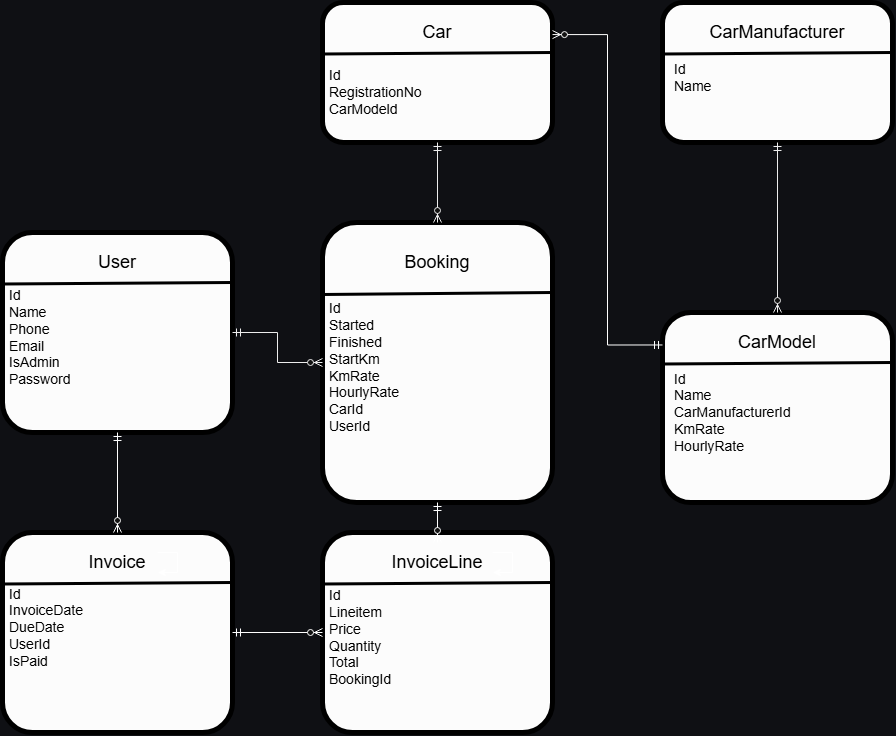

The diagram above was exported from draw.io. Its source (the exported page's mxGraphModel, read from the mxfile embedded in the PNG):
<mxGraphModel dx="1863" dy="2870" grid="1" gridSize="10" guides="1" tooltips="1" connect="1" arrows="1" fold="1" page="1" pageScale="1" pageWidth="1100" pageHeight="850" background="light-dark(#FFFFFF,#0F1014)" math="0" shadow="0">
  <root>
    <mxCell id="0" />
    <mxCell id="1" parent="0" />
    <mxCell id="RRTwE4A4XktNmF8i5Lak-1" parent="1" style="rounded=1;whiteSpace=wrap;html=1;roundedPerimeter=1;fillColor=light-dark(#FFFFFF,#FCFCFC);strokeColor=light-dark(#000000,#000000);strokeWidth=5;" value="" vertex="1">
      <mxGeometry height="200" width="230" x="40" y="300" as="geometry" />
    </mxCell>
    <mxCell id="RRTwE4A4XktNmF8i5Lak-9" edge="1" parent="1" source="RRTwE4A4XktNmF8i5Lak-1" style="endArrow=none;html=1;rounded=0;exitX=0.028;exitY=0.271;exitDx=0;exitDy=0;entryX=1;entryY=0.25;entryDx=0;entryDy=0;strokeColor=light-dark(#000000,#000000);strokeWidth=3;" target="RRTwE4A4XktNmF8i5Lak-1" value="">
      <mxGeometry height="50" relative="1" width="50" as="geometry">
        <mxPoint x="290" y="560" as="sourcePoint" />
        <mxPoint x="340" y="510" as="targetPoint" />
      </mxGeometry>
    </mxCell>
    <mxCell id="RRTwE4A4XktNmF8i5Lak-10" parent="1" style="text;html=1;whiteSpace=wrap;strokeColor=none;fillColor=none;align=center;verticalAlign=middle;rounded=0;autosize=1;resizable=0;fontColor=light-dark(#000000,#000000);fontSize=18;" value="User" vertex="1">
      <mxGeometry height="40" width="60" x="125" y="310" as="geometry" />
    </mxCell>
    <mxCell id="RRTwE4A4XktNmF8i5Lak-11" parent="1" style="text;html=1;whiteSpace=wrap;strokeColor=none;fillColor=none;align=left;verticalAlign=middle;rounded=0;autosize=1;resizable=0;fontColor=light-dark(#000000,#000000);fontSize=14;" value="Id&lt;br&gt;Name&lt;br&gt;Phone&lt;br&gt;Email&lt;br&gt;IsAdmin&lt;br&gt;Password" vertex="1">
      <mxGeometry height="110" width="80" x="45" y="350" as="geometry" />
    </mxCell>
    <mxCell id="RRTwE4A4XktNmF8i5Lak-18" parent="1" style="rounded=1;whiteSpace=wrap;html=1;roundedPerimeter=1;fillColor=light-dark(#FFFFFF,#FCFCFC);strokeColor=light-dark(#000000,#000000);strokeWidth=5;" value="" vertex="1">
      <mxGeometry height="200" width="230" x="40" y="600" as="geometry" />
    </mxCell>
    <mxCell id="RRTwE4A4XktNmF8i5Lak-19" edge="1" parent="1" source="RRTwE4A4XktNmF8i5Lak-18" style="endArrow=none;html=1;rounded=0;exitX=0.028;exitY=0.271;exitDx=0;exitDy=0;entryX=1;entryY=0.25;entryDx=0;entryDy=0;strokeColor=light-dark(#000000,#000000);strokeWidth=3;" target="RRTwE4A4XktNmF8i5Lak-18" value="">
      <mxGeometry height="50" relative="1" width="50" as="geometry">
        <mxPoint x="290" y="850" as="sourcePoint" />
        <mxPoint x="340" y="800" as="targetPoint" />
      </mxGeometry>
    </mxCell>
    <mxCell id="RRTwE4A4XktNmF8i5Lak-21" parent="1" style="text;html=1;whiteSpace=wrap;strokeColor=none;fillColor=none;align=left;verticalAlign=middle;rounded=0;autosize=1;resizable=0;fontColor=light-dark(#000000,#000000);fontSize=14;" value="Id&lt;br&gt;InvoiceDate&lt;br&gt;DueDate&lt;br&gt;UserId&lt;br&gt;IsPaid" vertex="1">
      <mxGeometry height="100" width="100" x="45" y="645" as="geometry" />
    </mxCell>
    <mxCell id="RRTwE4A4XktNmF8i5Lak-23" edge="1" parent="1" source="RRTwE4A4XktNmF8i5Lak-20" style="edgeStyle=orthogonalEdgeStyle;rounded=0;orthogonalLoop=1;jettySize=auto;html=1;innerLoopWaypoints=1;" target="RRTwE4A4XktNmF8i5Lak-20">
      <mxGeometry relative="1" as="geometry" />
    </mxCell>
    <mxCell id="RRTwE4A4XktNmF8i5Lak-20" parent="1" style="text;html=1;whiteSpace=wrap;strokeColor=none;fillColor=none;align=center;verticalAlign=middle;rounded=0;autosize=1;resizable=0;fontColor=light-dark(#000000,#000000);fontSize=18;" value="Invoice" vertex="1">
      <mxGeometry height="40" width="80" x="115" y="610" as="geometry" />
    </mxCell>
    <mxCell id="RRTwE4A4XktNmF8i5Lak-27" edge="1" parent="1" source="RRTwE4A4XktNmF8i5Lak-1" style="fontSize=12;html=1;endArrow=ERzeroToMany;startArrow=ERmandOne;rounded=0;entryX=0.5;entryY=0;entryDx=0;entryDy=0;exitX=0.5;exitY=1;exitDx=0;exitDy=0;" target="RRTwE4A4XktNmF8i5Lak-18" value="">
      <mxGeometry height="100" relative="1" width="100" as="geometry">
        <mxPoint x="265.99397590361446" y="530" as="sourcePoint" />
        <mxPoint x="155.99397590361446" y="520" as="targetPoint" />
      </mxGeometry>
    </mxCell>
    <mxCell id="RRTwE4A4XktNmF8i5Lak-31" parent="1" style="rounded=1;whiteSpace=wrap;html=1;roundedPerimeter=1;fillColor=light-dark(#FFFFFF,#FCFCFC);strokeColor=light-dark(#000000,#000000);strokeWidth=5;" value="" vertex="1">
      <mxGeometry height="280" width="230" x="360" y="290" as="geometry" />
    </mxCell>
    <mxCell id="RRTwE4A4XktNmF8i5Lak-32" edge="1" parent="1" source="RRTwE4A4XktNmF8i5Lak-31" style="endArrow=none;html=1;rounded=0;exitX=0.028;exitY=0.271;exitDx=0;exitDy=0;entryX=1;entryY=0.25;entryDx=0;entryDy=0;strokeColor=light-dark(#000000,#000000);strokeWidth=3;" target="RRTwE4A4XktNmF8i5Lak-31" value="">
      <mxGeometry height="50" relative="1" width="50" as="geometry">
        <mxPoint x="620" y="560" as="sourcePoint" />
        <mxPoint x="670" y="510" as="targetPoint" />
      </mxGeometry>
    </mxCell>
    <mxCell id="RRTwE4A4XktNmF8i5Lak-33" parent="1" style="text;html=1;whiteSpace=wrap;strokeColor=none;fillColor=none;align=center;verticalAlign=middle;rounded=0;autosize=1;resizable=0;fontColor=light-dark(#000000,#000000);fontSize=18;" value="Booking" vertex="1">
      <mxGeometry height="40" width="90" x="430" y="310" as="geometry" />
    </mxCell>
    <mxCell id="RRTwE4A4XktNmF8i5Lak-34" parent="1" style="text;html=1;whiteSpace=wrap;strokeColor=none;fillColor=none;align=left;verticalAlign=middle;rounded=0;autosize=1;resizable=0;fontColor=light-dark(#000000,#000000);fontSize=14;" value="Id&lt;br&gt;Started&lt;br&gt;Finished&lt;br&gt;StartKm&lt;br&gt;KmRate&lt;br&gt;HourlyRate&lt;br&gt;CarId&lt;br&gt;UserId" vertex="1">
      <mxGeometry height="150" width="90" x="365" y="360" as="geometry" />
    </mxCell>
    <mxCell id="RRTwE4A4XktNmF8i5Lak-35" edge="1" parent="1" source="RRTwE4A4XktNmF8i5Lak-1" style="edgeStyle=orthogonalEdgeStyle;fontSize=12;html=1;endArrow=ERzeroToMany;startArrow=ERmandOne;rounded=0;entryX=0;entryY=0.5;entryDx=0;entryDy=0;exitX=1;exitY=0.5;exitDx=0;exitDy=0;strokeColor=#000000;" target="RRTwE4A4XktNmF8i5Lak-31" value="">
      <mxGeometry height="100" relative="1" width="100" x="-0.0025" as="geometry">
        <mxPoint x="240" y="440" as="sourcePoint" />
        <mxPoint x="340" y="340" as="targetPoint" />
      </mxGeometry>
    </mxCell>
    <mxCell id="RRTwE4A4XktNmF8i5Lak-38" parent="1" style="rounded=1;whiteSpace=wrap;html=1;roundedPerimeter=1;fillColor=light-dark(#FFFFFF,#FCFCFC);strokeColor=light-dark(#000000,#000000);strokeWidth=5;" value="" vertex="1">
      <mxGeometry height="140" width="230" x="360" y="70" as="geometry" />
    </mxCell>
    <mxCell id="RRTwE4A4XktNmF8i5Lak-39" edge="1" parent="1" style="endArrow=none;html=1;rounded=0;exitX=0.028;exitY=0.271;exitDx=0;exitDy=0;entryX=1;entryY=0.25;entryDx=0;entryDy=0;strokeColor=light-dark(#000000,#000000);strokeWidth=3;" value="">
      <mxGeometry height="50" relative="1" width="50" as="geometry">
        <mxPoint x="360" y="121.48305084745743" as="sourcePoint" />
        <mxPoint x="589.9999999999998" y="120" as="targetPoint" />
      </mxGeometry>
    </mxCell>
    <mxCell id="RRTwE4A4XktNmF8i5Lak-40" parent="1" style="text;html=1;whiteSpace=wrap;strokeColor=none;fillColor=none;align=center;verticalAlign=middle;rounded=0;autosize=1;resizable=0;fontColor=light-dark(#000000,#000000);fontSize=18;" value="Car" vertex="1">
      <mxGeometry height="40" width="50" x="450" y="80" as="geometry" />
    </mxCell>
    <mxCell id="RRTwE4A4XktNmF8i5Lak-41" parent="1" style="text;html=1;whiteSpace=wrap;strokeColor=none;fillColor=none;align=left;verticalAlign=middle;rounded=0;autosize=1;resizable=0;fontColor=light-dark(#000000,#000000);fontSize=14;" value="Id&lt;br&gt;RegistrationNo&lt;br&gt;CarModeld" vertex="1">
      <mxGeometry height="60" width="120" x="365" y="130" as="geometry" />
    </mxCell>
    <mxCell id="RRTwE4A4XktNmF8i5Lak-42" edge="1" parent="1" source="RRTwE4A4XktNmF8i5Lak-38" style="fontSize=12;html=1;endArrow=ERzeroToMany;startArrow=ERmandOne;rounded=0;entryX=0.5;entryY=0;entryDx=0;entryDy=0;exitX=0.5;exitY=1;exitDx=0;exitDy=0;strokeColor=#000000;" target="RRTwE4A4XktNmF8i5Lak-31" value="">
      <mxGeometry height="100" relative="1" width="100" as="geometry">
        <mxPoint x="460" y="220" as="sourcePoint" />
        <mxPoint x="460" y="320" as="targetPoint" />
      </mxGeometry>
    </mxCell>
    <mxCell id="RRTwE4A4XktNmF8i5Lak-43" parent="1" style="rounded=1;whiteSpace=wrap;html=1;roundedPerimeter=1;fillColor=light-dark(#FFFFFF,#FCFCFC);strokeColor=light-dark(#000000,#000000);strokeWidth=5;" value="" vertex="1">
      <mxGeometry height="200" width="230" x="360" y="600" as="geometry" />
    </mxCell>
    <mxCell id="RRTwE4A4XktNmF8i5Lak-44" edge="1" parent="1" source="RRTwE4A4XktNmF8i5Lak-43" style="endArrow=none;html=1;rounded=0;exitX=0.028;exitY=0.271;exitDx=0;exitDy=0;entryX=1;entryY=0.25;entryDx=0;entryDy=0;strokeColor=light-dark(#000000,#000000);strokeWidth=3;" target="RRTwE4A4XktNmF8i5Lak-43" value="">
      <mxGeometry height="50" relative="1" width="50" as="geometry">
        <mxPoint x="610" y="850" as="sourcePoint" />
        <mxPoint x="660" y="800" as="targetPoint" />
      </mxGeometry>
    </mxCell>
    <mxCell id="RRTwE4A4XktNmF8i5Lak-45" parent="1" style="text;html=1;whiteSpace=wrap;strokeColor=none;fillColor=none;align=left;verticalAlign=middle;rounded=0;autosize=1;resizable=0;fontColor=light-dark(#000000,#000000);fontSize=14;" value="Id&lt;br&gt;Lineitem&lt;br&gt;Price&lt;br&gt;Quantity&lt;br&gt;Total&lt;br&gt;BookingId" vertex="1">
      <mxGeometry height="110" width="90" x="365" y="650" as="geometry" />
    </mxCell>
    <mxCell id="RRTwE4A4XktNmF8i5Lak-46" edge="1" parent="1" source="RRTwE4A4XktNmF8i5Lak-47" style="edgeStyle=orthogonalEdgeStyle;rounded=0;orthogonalLoop=1;jettySize=auto;html=1;innerLoopWaypoints=1;" target="RRTwE4A4XktNmF8i5Lak-47">
      <mxGeometry relative="1" as="geometry" />
    </mxCell>
    <mxCell id="RRTwE4A4XktNmF8i5Lak-47" parent="1" style="text;html=1;whiteSpace=wrap;strokeColor=none;fillColor=none;align=center;verticalAlign=middle;rounded=0;autosize=1;resizable=0;fontColor=light-dark(#000000,#000000);fontSize=18;" value="InvoiceLine" vertex="1">
      <mxGeometry height="40" width="110" x="420" y="610" as="geometry" />
    </mxCell>
    <mxCell id="RRTwE4A4XktNmF8i5Lak-48" edge="1" parent="1" source="RRTwE4A4XktNmF8i5Lak-31" style="fontSize=12;html=1;endArrow=ERzeroToMany;startArrow=ERmandOne;rounded=0;entryX=0.5;entryY=0;entryDx=0;entryDy=0;exitX=0.5;exitY=1;exitDx=0;exitDy=0;" target="RRTwE4A4XktNmF8i5Lak-47" value="">
      <mxGeometry height="100" relative="1" width="100" as="geometry">
        <mxPoint x="380" y="570" as="sourcePoint" />
        <mxPoint x="380" y="670" as="targetPoint" />
      </mxGeometry>
    </mxCell>
    <mxCell id="RRTwE4A4XktNmF8i5Lak-49" edge="1" parent="1" source="RRTwE4A4XktNmF8i5Lak-18" style="fontSize=12;html=1;endArrow=ERzeroToMany;startArrow=ERmandOne;rounded=0;entryX=0;entryY=0.5;entryDx=0;entryDy=0;exitX=1;exitY=0.5;exitDx=0;exitDy=0;" target="RRTwE4A4XktNmF8i5Lak-43" value="">
      <mxGeometry height="100" relative="1" width="100" as="geometry">
        <mxPoint x="340" y="650" as="sourcePoint" />
        <mxPoint x="340" y="690" as="targetPoint" />
      </mxGeometry>
    </mxCell>
    <mxCell id="RRTwE4A4XktNmF8i5Lak-50" parent="1" style="rounded=1;whiteSpace=wrap;html=1;roundedPerimeter=1;fillColor=light-dark(#FFFFFF,#FCFCFC);strokeColor=light-dark(#000000,#000000);strokeWidth=5;" value="" vertex="1">
      <mxGeometry height="140" width="230" x="700" y="70" as="geometry" />
    </mxCell>
    <mxCell id="RRTwE4A4XktNmF8i5Lak-51" edge="1" parent="1" style="endArrow=none;html=1;rounded=0;exitX=0.028;exitY=0.271;exitDx=0;exitDy=0;entryX=1;entryY=0.25;entryDx=0;entryDy=0;strokeColor=light-dark(#000000,#000000);strokeWidth=3;" value="">
      <mxGeometry height="50" relative="1" width="50" as="geometry">
        <mxPoint x="700" y="121.48305084745743" as="sourcePoint" />
        <mxPoint x="929.9999999999998" y="120" as="targetPoint" />
      </mxGeometry>
    </mxCell>
    <mxCell id="RRTwE4A4XktNmF8i5Lak-52" parent="1" style="text;html=1;whiteSpace=wrap;strokeColor=none;fillColor=none;align=center;verticalAlign=middle;rounded=0;autosize=1;resizable=0;fontColor=light-dark(#000000,#000000);fontSize=18;" value="CarManufacturer" vertex="1">
      <mxGeometry height="40" width="160" x="735" y="80" as="geometry" />
    </mxCell>
    <mxCell id="RRTwE4A4XktNmF8i5Lak-53" parent="1" style="text;html=1;whiteSpace=wrap;strokeColor=none;fillColor=none;align=left;verticalAlign=middle;rounded=0;autosize=1;resizable=0;fontColor=light-dark(#000000,#000000);fontSize=14;" value="Id&lt;br&gt;Name" vertex="1">
      <mxGeometry height="50" width="60" x="710" y="120" as="geometry" />
    </mxCell>
    <mxCell id="RRTwE4A4XktNmF8i5Lak-55" parent="1" style="rounded=1;whiteSpace=wrap;html=1;roundedPerimeter=1;fillColor=light-dark(#FFFFFF,#FCFCFC);strokeColor=light-dark(#000000,#000000);strokeWidth=5;" value="" vertex="1">
      <mxGeometry height="190" width="230" x="700" y="380" as="geometry" />
    </mxCell>
    <mxCell id="RRTwE4A4XktNmF8i5Lak-56" edge="1" parent="1" style="endArrow=none;html=1;rounded=0;exitX=0.028;exitY=0.271;exitDx=0;exitDy=0;entryX=1;entryY=0.25;entryDx=0;entryDy=0;strokeColor=light-dark(#000000,#000000);strokeWidth=3;" value="">
      <mxGeometry height="50" relative="1" width="50" as="geometry">
        <mxPoint x="700" y="431.48305084745743" as="sourcePoint" />
        <mxPoint x="929.9999999999998" y="430" as="targetPoint" />
      </mxGeometry>
    </mxCell>
    <mxCell id="RRTwE4A4XktNmF8i5Lak-57" parent="1" style="text;html=1;whiteSpace=wrap;strokeColor=none;fillColor=none;align=center;verticalAlign=middle;rounded=0;autosize=1;resizable=0;fontColor=light-dark(#000000,#000000);fontSize=18;" value="CarModel" vertex="1">
      <mxGeometry height="40" width="100" x="765" y="390" as="geometry" />
    </mxCell>
    <mxCell id="RRTwE4A4XktNmF8i5Lak-58" parent="1" style="text;html=1;whiteSpace=wrap;strokeColor=none;fillColor=none;align=left;verticalAlign=middle;rounded=0;autosize=1;resizable=0;fontColor=light-dark(#000000,#000000);fontSize=14;" value="Id&lt;br&gt;Name&lt;br&gt;CarManufacturerId&lt;br&gt;KmRate&lt;br&gt;HourlyRate" vertex="1">
      <mxGeometry height="100" width="140" x="710" y="430" as="geometry" />
    </mxCell>
    <mxCell id="RRTwE4A4XktNmF8i5Lak-59" edge="1" parent="1" source="RRTwE4A4XktNmF8i5Lak-55" style="edgeStyle=orthogonalEdgeStyle;fontSize=12;html=1;endArrow=ERzeroToMany;startArrow=ERmandOne;rounded=0;entryX=1.015;entryY=0.221;entryDx=0;entryDy=0;exitX=-0.009;exitY=0.165;exitDx=0;exitDy=0;" target="RRTwE4A4XktNmF8i5Lak-38" value="">
      <mxGeometry height="100" relative="1" width="100" x="-0.0025" as="geometry">
        <mxPoint x="700" y="310" as="sourcePoint" />
        <mxPoint x="790" y="340" as="targetPoint" />
      </mxGeometry>
    </mxCell>
    <mxCell id="RRTwE4A4XktNmF8i5Lak-61" edge="1" parent="1" source="RRTwE4A4XktNmF8i5Lak-50" style="fontSize=12;html=1;endArrow=ERzeroToMany;startArrow=ERmandOne;rounded=0;entryX=0.5;entryY=0;entryDx=0;entryDy=0;exitX=0.5;exitY=1;exitDx=0;exitDy=0;strokeColor=#000000;" target="RRTwE4A4XktNmF8i5Lak-55" value="">
      <mxGeometry height="100" relative="1" width="100" as="geometry">
        <mxPoint x="820" y="280" as="sourcePoint" />
        <mxPoint x="820" y="360" as="targetPoint" />
      </mxGeometry>
    </mxCell>
  </root>
</mxGraphModel>